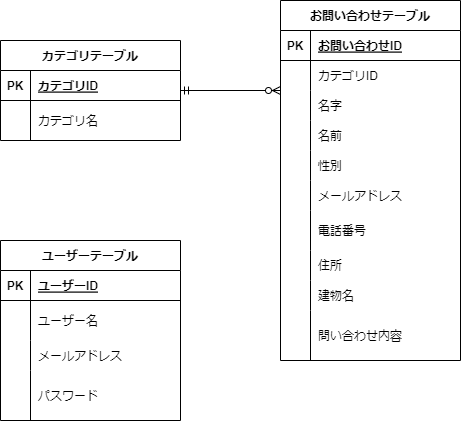

The diagram above was exported from draw.io. Its source (the exported page's mxGraphModel, read from the mxfile embedded in the PNG):
<mxGraphModel dx="896" dy="607" grid="1" gridSize="10" guides="1" tooltips="1" connect="1" arrows="1" fold="1" page="1" pageScale="1" pageWidth="827" pageHeight="1169" math="0" shadow="0">
  <root>
    <mxCell id="0" />
    <mxCell id="1" parent="0" />
    <mxCell id="2" value="お問い合わせテーブル" style="shape=table;startSize=30;container=1;collapsible=1;childLayout=tableLayout;fixedRows=1;rowLines=0;fontStyle=1;align=center;resizeLast=1;" parent="1" vertex="1">
      <mxGeometry x="420" y="80" width="180" height="360" as="geometry" />
    </mxCell>
    <mxCell id="3" value="" style="shape=tableRow;horizontal=0;startSize=0;swimlaneHead=0;swimlaneBody=0;fillColor=none;collapsible=0;dropTarget=0;points=[[0,0.5],[1,0.5]];portConstraint=eastwest;top=0;left=0;right=0;bottom=1;" parent="2" vertex="1">
      <mxGeometry y="30" width="180" height="30" as="geometry" />
    </mxCell>
    <mxCell id="4" value="PK" style="shape=partialRectangle;connectable=0;fillColor=none;top=0;left=0;bottom=0;right=0;fontStyle=1;overflow=hidden;" parent="3" vertex="1">
      <mxGeometry width="30" height="30" as="geometry">
        <mxRectangle width="30" height="30" as="alternateBounds" />
      </mxGeometry>
    </mxCell>
    <mxCell id="5" value="お問い合わせID" style="shape=partialRectangle;connectable=0;fillColor=none;top=0;left=0;bottom=0;right=0;align=left;spacingLeft=6;fontStyle=5;overflow=hidden;" parent="3" vertex="1">
      <mxGeometry x="30" width="150" height="30" as="geometry">
        <mxRectangle width="150" height="30" as="alternateBounds" />
      </mxGeometry>
    </mxCell>
    <mxCell id="6" value="" style="shape=tableRow;horizontal=0;startSize=0;swimlaneHead=0;swimlaneBody=0;fillColor=none;collapsible=0;dropTarget=0;points=[[0,0.5],[1,0.5]];portConstraint=eastwest;top=0;left=0;right=0;bottom=0;" parent="2" vertex="1">
      <mxGeometry y="60" width="180" height="30" as="geometry" />
    </mxCell>
    <mxCell id="7" value="" style="shape=partialRectangle;connectable=0;fillColor=none;top=0;left=0;bottom=0;right=0;editable=1;overflow=hidden;" parent="6" vertex="1">
      <mxGeometry width="30" height="30" as="geometry">
        <mxRectangle width="30" height="30" as="alternateBounds" />
      </mxGeometry>
    </mxCell>
    <mxCell id="8" value="カテゴリID" style="shape=partialRectangle;connectable=0;fillColor=none;top=0;left=0;bottom=0;right=0;align=left;spacingLeft=6;overflow=hidden;" parent="6" vertex="1">
      <mxGeometry x="30" width="150" height="30" as="geometry">
        <mxRectangle width="150" height="30" as="alternateBounds" />
      </mxGeometry>
    </mxCell>
    <mxCell id="9" value="" style="shape=tableRow;horizontal=0;startSize=0;swimlaneHead=0;swimlaneBody=0;fillColor=none;collapsible=0;dropTarget=0;points=[[0,0.5],[1,0.5]];portConstraint=eastwest;top=0;left=0;right=0;bottom=0;" parent="2" vertex="1">
      <mxGeometry y="90" width="180" height="30" as="geometry" />
    </mxCell>
    <mxCell id="10" value="" style="shape=partialRectangle;connectable=0;fillColor=none;top=0;left=0;bottom=0;right=0;editable=1;overflow=hidden;" parent="9" vertex="1">
      <mxGeometry width="30" height="30" as="geometry">
        <mxRectangle width="30" height="30" as="alternateBounds" />
      </mxGeometry>
    </mxCell>
    <mxCell id="11" value="名字" style="shape=partialRectangle;connectable=0;fillColor=none;top=0;left=0;bottom=0;right=0;align=left;spacingLeft=6;overflow=hidden;" parent="9" vertex="1">
      <mxGeometry x="30" width="150" height="30" as="geometry">
        <mxRectangle width="150" height="30" as="alternateBounds" />
      </mxGeometry>
    </mxCell>
    <mxCell id="59" value="" style="shape=tableRow;horizontal=0;startSize=0;swimlaneHead=0;swimlaneBody=0;fillColor=none;collapsible=0;dropTarget=0;points=[[0,0.5],[1,0.5]];portConstraint=eastwest;top=0;left=0;right=0;bottom=0;" parent="2" vertex="1">
      <mxGeometry y="120" width="180" height="30" as="geometry" />
    </mxCell>
    <mxCell id="60" value="" style="shape=partialRectangle;connectable=0;fillColor=none;top=0;left=0;bottom=0;right=0;editable=1;overflow=hidden;" parent="59" vertex="1">
      <mxGeometry width="30" height="30" as="geometry">
        <mxRectangle width="30" height="30" as="alternateBounds" />
      </mxGeometry>
    </mxCell>
    <mxCell id="61" value="名前" style="shape=partialRectangle;connectable=0;fillColor=none;top=0;left=0;bottom=0;right=0;align=left;spacingLeft=6;overflow=hidden;" parent="59" vertex="1">
      <mxGeometry x="30" width="150" height="30" as="geometry">
        <mxRectangle width="150" height="30" as="alternateBounds" />
      </mxGeometry>
    </mxCell>
    <mxCell id="80" value="" style="shape=tableRow;horizontal=0;startSize=0;swimlaneHead=0;swimlaneBody=0;fillColor=none;collapsible=0;dropTarget=0;points=[[0,0.5],[1,0.5]];portConstraint=eastwest;top=0;left=0;right=0;bottom=0;" parent="2" vertex="1">
      <mxGeometry y="150" width="180" height="30" as="geometry" />
    </mxCell>
    <mxCell id="81" value="" style="shape=partialRectangle;connectable=0;fillColor=none;top=0;left=0;bottom=0;right=0;editable=1;overflow=hidden;" parent="80" vertex="1">
      <mxGeometry width="30" height="30" as="geometry">
        <mxRectangle width="30" height="30" as="alternateBounds" />
      </mxGeometry>
    </mxCell>
    <mxCell id="82" value="性別" style="shape=partialRectangle;connectable=0;fillColor=none;top=0;left=0;bottom=0;right=0;align=left;spacingLeft=6;overflow=hidden;" parent="80" vertex="1">
      <mxGeometry x="30" width="150" height="30" as="geometry">
        <mxRectangle width="150" height="30" as="alternateBounds" />
      </mxGeometry>
    </mxCell>
    <mxCell id="104" value="" style="shape=tableRow;horizontal=0;startSize=0;swimlaneHead=0;swimlaneBody=0;fillColor=none;collapsible=0;dropTarget=0;points=[[0,0.5],[1,0.5]];portConstraint=eastwest;top=0;left=0;right=0;bottom=0;" parent="2" vertex="1">
      <mxGeometry y="180" width="180" height="30" as="geometry" />
    </mxCell>
    <mxCell id="105" value="" style="shape=partialRectangle;connectable=0;fillColor=none;top=0;left=0;bottom=0;right=0;editable=1;overflow=hidden;" parent="104" vertex="1">
      <mxGeometry width="30" height="30" as="geometry">
        <mxRectangle width="30" height="30" as="alternateBounds" />
      </mxGeometry>
    </mxCell>
    <mxCell id="106" value="メールアドレス" style="shape=partialRectangle;connectable=0;fillColor=none;top=0;left=0;bottom=0;right=0;align=left;spacingLeft=6;overflow=hidden;" parent="104" vertex="1">
      <mxGeometry x="30" width="150" height="30" as="geometry">
        <mxRectangle width="150" height="30" as="alternateBounds" />
      </mxGeometry>
    </mxCell>
    <mxCell id="12" value="" style="shape=tableRow;horizontal=0;startSize=0;swimlaneHead=0;swimlaneBody=0;fillColor=none;collapsible=0;dropTarget=0;points=[[0,0.5],[1,0.5]];portConstraint=eastwest;top=0;left=0;right=0;bottom=0;" parent="2" vertex="1">
      <mxGeometry y="210" width="180" height="40" as="geometry" />
    </mxCell>
    <mxCell id="13" value="" style="shape=partialRectangle;connectable=0;fillColor=none;top=0;left=0;bottom=0;right=0;editable=1;overflow=hidden;" parent="12" vertex="1">
      <mxGeometry width="30" height="40" as="geometry">
        <mxRectangle width="30" height="40" as="alternateBounds" />
      </mxGeometry>
    </mxCell>
    <mxCell id="14" value="電話番号" style="shape=partialRectangle;connectable=0;fillColor=none;top=0;left=0;bottom=0;right=0;align=left;spacingLeft=6;overflow=hidden;" parent="12" vertex="1">
      <mxGeometry x="30" width="150" height="40" as="geometry">
        <mxRectangle width="150" height="40" as="alternateBounds" />
      </mxGeometry>
    </mxCell>
    <mxCell id="110" value="" style="shape=tableRow;horizontal=0;startSize=0;swimlaneHead=0;swimlaneBody=0;fillColor=none;collapsible=0;dropTarget=0;points=[[0,0.5],[1,0.5]];portConstraint=eastwest;top=0;left=0;right=0;bottom=0;" parent="2" vertex="1">
      <mxGeometry y="250" width="180" height="30" as="geometry" />
    </mxCell>
    <mxCell id="111" value="" style="shape=partialRectangle;connectable=0;fillColor=none;top=0;left=0;bottom=0;right=0;editable=1;overflow=hidden;" parent="110" vertex="1">
      <mxGeometry width="30" height="30" as="geometry">
        <mxRectangle width="30" height="30" as="alternateBounds" />
      </mxGeometry>
    </mxCell>
    <mxCell id="112" value="住所" style="shape=partialRectangle;connectable=0;fillColor=none;top=0;left=0;bottom=0;right=0;align=left;spacingLeft=6;overflow=hidden;" parent="110" vertex="1">
      <mxGeometry x="30" width="150" height="30" as="geometry">
        <mxRectangle width="150" height="30" as="alternateBounds" />
      </mxGeometry>
    </mxCell>
    <mxCell id="107" value="" style="shape=tableRow;horizontal=0;startSize=0;swimlaneHead=0;swimlaneBody=0;fillColor=none;collapsible=0;dropTarget=0;points=[[0,0.5],[1,0.5]];portConstraint=eastwest;top=0;left=0;right=0;bottom=0;" parent="2" vertex="1">
      <mxGeometry y="280" width="180" height="30" as="geometry" />
    </mxCell>
    <mxCell id="108" value="" style="shape=partialRectangle;connectable=0;fillColor=none;top=0;left=0;bottom=0;right=0;editable=1;overflow=hidden;" parent="107" vertex="1">
      <mxGeometry width="30" height="30" as="geometry">
        <mxRectangle width="30" height="30" as="alternateBounds" />
      </mxGeometry>
    </mxCell>
    <mxCell id="109" value="建物名" style="shape=partialRectangle;connectable=0;fillColor=none;top=0;left=0;bottom=0;right=0;align=left;spacingLeft=6;overflow=hidden;" parent="107" vertex="1">
      <mxGeometry x="30" width="150" height="30" as="geometry">
        <mxRectangle width="150" height="30" as="alternateBounds" />
      </mxGeometry>
    </mxCell>
    <mxCell id="56" value="" style="shape=tableRow;horizontal=0;startSize=0;swimlaneHead=0;swimlaneBody=0;fillColor=none;collapsible=0;dropTarget=0;points=[[0,0.5],[1,0.5]];portConstraint=eastwest;top=0;left=0;right=0;bottom=0;" parent="2" vertex="1">
      <mxGeometry y="310" width="180" height="50" as="geometry" />
    </mxCell>
    <mxCell id="57" value="" style="shape=partialRectangle;connectable=0;fillColor=none;top=0;left=0;bottom=0;right=0;editable=1;overflow=hidden;" parent="56" vertex="1">
      <mxGeometry width="30" height="50" as="geometry">
        <mxRectangle width="30" height="50" as="alternateBounds" />
      </mxGeometry>
    </mxCell>
    <mxCell id="58" value="問い合わせ内容" style="shape=partialRectangle;connectable=0;fillColor=none;top=0;left=0;bottom=0;right=0;align=left;spacingLeft=6;overflow=hidden;" parent="56" vertex="1">
      <mxGeometry x="30" width="150" height="50" as="geometry">
        <mxRectangle width="150" height="50" as="alternateBounds" />
      </mxGeometry>
    </mxCell>
    <mxCell id="41" value="カテゴリテーブル" style="shape=table;startSize=30;container=1;collapsible=1;childLayout=tableLayout;fixedRows=1;rowLines=0;fontStyle=1;align=center;resizeLast=1;" parent="1" vertex="1">
      <mxGeometry x="140" y="120" width="180" height="100" as="geometry" />
    </mxCell>
    <mxCell id="42" value="" style="shape=tableRow;horizontal=0;startSize=0;swimlaneHead=0;swimlaneBody=0;fillColor=none;collapsible=0;dropTarget=0;points=[[0,0.5],[1,0.5]];portConstraint=eastwest;top=0;left=0;right=0;bottom=1;" parent="41" vertex="1">
      <mxGeometry y="30" width="180" height="30" as="geometry" />
    </mxCell>
    <mxCell id="43" value="PK" style="shape=partialRectangle;connectable=0;fillColor=none;top=0;left=0;bottom=0;right=0;fontStyle=1;overflow=hidden;" parent="42" vertex="1">
      <mxGeometry width="30" height="30" as="geometry">
        <mxRectangle width="30" height="30" as="alternateBounds" />
      </mxGeometry>
    </mxCell>
    <mxCell id="44" value="カテゴリID" style="shape=partialRectangle;connectable=0;fillColor=none;top=0;left=0;bottom=0;right=0;align=left;spacingLeft=6;fontStyle=5;overflow=hidden;" parent="42" vertex="1">
      <mxGeometry x="30" width="150" height="30" as="geometry">
        <mxRectangle width="150" height="30" as="alternateBounds" />
      </mxGeometry>
    </mxCell>
    <mxCell id="45" value="" style="shape=tableRow;horizontal=0;startSize=0;swimlaneHead=0;swimlaneBody=0;fillColor=none;collapsible=0;dropTarget=0;points=[[0,0.5],[1,0.5]];portConstraint=eastwest;top=0;left=0;right=0;bottom=0;" parent="41" vertex="1">
      <mxGeometry y="60" width="180" height="40" as="geometry" />
    </mxCell>
    <mxCell id="46" value="" style="shape=partialRectangle;connectable=0;fillColor=none;top=0;left=0;bottom=0;right=0;editable=1;overflow=hidden;" parent="45" vertex="1">
      <mxGeometry width="30" height="40" as="geometry">
        <mxRectangle width="30" height="40" as="alternateBounds" />
      </mxGeometry>
    </mxCell>
    <mxCell id="47" value="カテゴリ名" style="shape=partialRectangle;connectable=0;fillColor=none;top=0;left=0;bottom=0;right=0;align=left;spacingLeft=6;overflow=hidden;" parent="45" vertex="1">
      <mxGeometry x="30" width="150" height="40" as="geometry">
        <mxRectangle width="150" height="40" as="alternateBounds" />
      </mxGeometry>
    </mxCell>
    <mxCell id="54" value="" style="fontSize=12;html=1;endArrow=ERzeroToMany;startArrow=ERmandOne;" parent="1" edge="1">
      <mxGeometry width="100" height="100" relative="1" as="geometry">
        <mxPoint x="320" y="170" as="sourcePoint" />
        <mxPoint x="420" y="170" as="targetPoint" />
      </mxGeometry>
    </mxCell>
    <mxCell id="113" value="ユーザーテーブル" style="shape=table;startSize=30;container=1;collapsible=1;childLayout=tableLayout;fixedRows=1;rowLines=0;fontStyle=1;align=center;resizeLast=1;" parent="1" vertex="1">
      <mxGeometry x="140" y="320" width="180" height="180" as="geometry" />
    </mxCell>
    <mxCell id="114" value="" style="shape=tableRow;horizontal=0;startSize=0;swimlaneHead=0;swimlaneBody=0;fillColor=none;collapsible=0;dropTarget=0;points=[[0,0.5],[1,0.5]];portConstraint=eastwest;top=0;left=0;right=0;bottom=1;" parent="113" vertex="1">
      <mxGeometry y="30" width="180" height="30" as="geometry" />
    </mxCell>
    <mxCell id="115" value="PK" style="shape=partialRectangle;connectable=0;fillColor=none;top=0;left=0;bottom=0;right=0;fontStyle=1;overflow=hidden;" parent="114" vertex="1">
      <mxGeometry width="30" height="30" as="geometry">
        <mxRectangle width="30" height="30" as="alternateBounds" />
      </mxGeometry>
    </mxCell>
    <mxCell id="116" value="ユーザーID" style="shape=partialRectangle;connectable=0;fillColor=none;top=0;left=0;bottom=0;right=0;align=left;spacingLeft=6;fontStyle=5;overflow=hidden;" parent="114" vertex="1">
      <mxGeometry x="30" width="150" height="30" as="geometry">
        <mxRectangle width="150" height="30" as="alternateBounds" />
      </mxGeometry>
    </mxCell>
    <mxCell id="117" value="" style="shape=tableRow;horizontal=0;startSize=0;swimlaneHead=0;swimlaneBody=0;fillColor=none;collapsible=0;dropTarget=0;points=[[0,0.5],[1,0.5]];portConstraint=eastwest;top=0;left=0;right=0;bottom=0;" parent="113" vertex="1">
      <mxGeometry y="60" width="180" height="40" as="geometry" />
    </mxCell>
    <mxCell id="118" value="" style="shape=partialRectangle;connectable=0;fillColor=none;top=0;left=0;bottom=0;right=0;editable=1;overflow=hidden;" parent="117" vertex="1">
      <mxGeometry width="30" height="40" as="geometry">
        <mxRectangle width="30" height="40" as="alternateBounds" />
      </mxGeometry>
    </mxCell>
    <mxCell id="119" value="ユーザー名" style="shape=partialRectangle;connectable=0;fillColor=none;top=0;left=0;bottom=0;right=0;align=left;spacingLeft=6;overflow=hidden;" parent="117" vertex="1">
      <mxGeometry x="30" width="150" height="40" as="geometry">
        <mxRectangle width="150" height="40" as="alternateBounds" />
      </mxGeometry>
    </mxCell>
    <mxCell id="126" value="" style="shape=tableRow;horizontal=0;startSize=0;swimlaneHead=0;swimlaneBody=0;fillColor=none;collapsible=0;dropTarget=0;points=[[0,0.5],[1,0.5]];portConstraint=eastwest;top=0;left=0;right=0;bottom=0;" parent="113" vertex="1">
      <mxGeometry y="100" width="180" height="30" as="geometry" />
    </mxCell>
    <mxCell id="127" value="" style="shape=partialRectangle;connectable=0;fillColor=none;top=0;left=0;bottom=0;right=0;editable=1;overflow=hidden;" parent="126" vertex="1">
      <mxGeometry width="30" height="30" as="geometry">
        <mxRectangle width="30" height="30" as="alternateBounds" />
      </mxGeometry>
    </mxCell>
    <mxCell id="128" value="メールアドレス" style="shape=partialRectangle;connectable=0;fillColor=none;top=0;left=0;bottom=0;right=0;align=left;spacingLeft=6;overflow=hidden;" parent="126" vertex="1">
      <mxGeometry x="30" width="150" height="30" as="geometry">
        <mxRectangle width="150" height="30" as="alternateBounds" />
      </mxGeometry>
    </mxCell>
    <mxCell id="129" value="" style="shape=tableRow;horizontal=0;startSize=0;swimlaneHead=0;swimlaneBody=0;fillColor=none;collapsible=0;dropTarget=0;points=[[0,0.5],[1,0.5]];portConstraint=eastwest;top=0;left=0;right=0;bottom=0;" parent="113" vertex="1">
      <mxGeometry y="130" width="180" height="50" as="geometry" />
    </mxCell>
    <mxCell id="130" value="" style="shape=partialRectangle;connectable=0;fillColor=none;top=0;left=0;bottom=0;right=0;editable=1;overflow=hidden;" parent="129" vertex="1">
      <mxGeometry width="30" height="50" as="geometry">
        <mxRectangle width="30" height="50" as="alternateBounds" />
      </mxGeometry>
    </mxCell>
    <mxCell id="131" value="パスワード" style="shape=partialRectangle;connectable=0;fillColor=none;top=0;left=0;bottom=0;right=0;align=left;spacingLeft=6;overflow=hidden;" parent="129" vertex="1">
      <mxGeometry x="30" width="150" height="50" as="geometry">
        <mxRectangle width="150" height="50" as="alternateBounds" />
      </mxGeometry>
    </mxCell>
  </root>
</mxGraphModel>